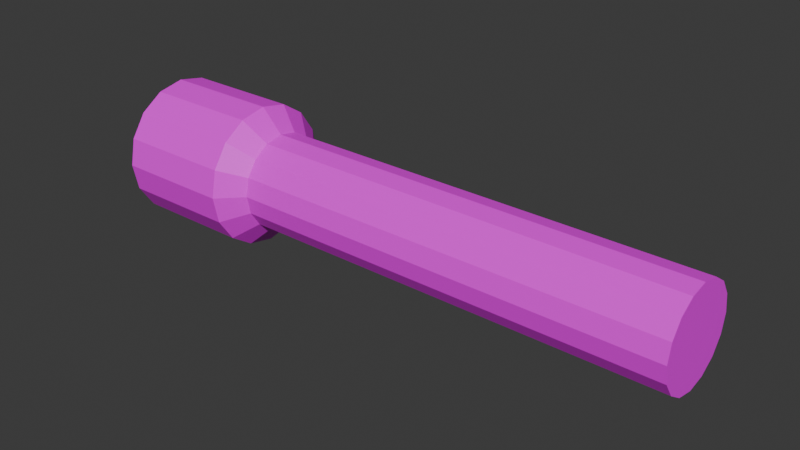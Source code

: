 # Source: Flashlight.blend  (saved by Blender 4.0.36; exported with 4.5.12 LTS)
import bpy
from mathutils import Matrix  # noqa: F401  (used for matrix-valued properties, if any)

bpy.ops.wm.read_factory_settings(use_empty=True)
scene = bpy.context.scene
scene.name = 'Scene'

# ---- collections
col_collection = bpy.data.collections.new('Collection'); scene.collection.children.link(col_collection)

# ---- images (referenced by path relative to the original .blend; pixels are not part of the script)
import os
ASSET_DIR = os.environ.get("B2B_ASSET_DIR", "")  # directory of the original .blend (textures are referenced by path, not embedded)
HERE = os.path.dirname(os.path.abspath(__file__))  # packed textures are extracted next to this script under _unpacked/

def load_image(name, relpath, width, height, colorspace="sRGB"):
    """Load a texture the original file referenced (path relative to the .blend, or extracted next to this script)."""
    p = next((c for c in (os.path.join(HERE, relpath), os.path.join(ASSET_DIR, relpath)) if relpath and os.path.exists(c)), "")
    if p:
        img = bpy.data.images.load(p, check_existing=True)
        img.name = name
    else:  # same state as the original file: an image datablock whose file is absent (Cycles renders it pink)
        img = bpy.data.images.new(name, width, height)
        img.source = "FILE"
        img.filepath = "//" + (relpath or name)
    img.colorspace_settings.name = colorspace
    return img
img_flashlight = load_image('Flashlight', 'Flashlight.png', 1024, 1024, 'sRGB')

# ---- materials (node trees are filled in below, after node groups)
mat_material_001 = bpy.data.materials.new('Material.001')
mat_material_001.use_transparent_shadow = False

# ---- material node trees
mat_material_001.use_nodes = True; mat_material_001.node_tree.nodes.clear()
_N = mat_material_001.node_tree.nodes; _L = mat_material_001.node_tree.links
n0 = _N.new('ShaderNodeBsdfPrincipled'); n0.name = 'Principled BSDF'; n0.location = (10, 300)
n0.inputs[3].default_value = 1.45
n1 = _N.new('ShaderNodeOutputMaterial'); n1.name = 'Material Output'; n1.location = (300, 300)
n2 = _N.new('ShaderNodeTexImage'); n2.name = 'Image Texture'; n2.location = (-280, 280)
n2.image = img_flashlight
_L.new(n0.outputs[0], n1.inputs[0])
_L.new(n2.outputs[0], n0.inputs[0])
n1.is_active_output = True

# ---- world
world_world = bpy.data.worlds.new('World'); scene.world = world_world
world_world.use_nodes = True; world_world.node_tree.nodes.clear()
_N = world_world.node_tree.nodes; _L = world_world.node_tree.links
n0 = _N.new('ShaderNodeOutputWorld'); n0.name = 'World Output'; n0.location = (300, 300)
n1 = _N.new('ShaderNodeBackground'); n1.name = 'Background'; n1.location = (10, 300)
n1.inputs[0].default_value = (0.05088, 0.05088, 0.05088, 1.0)
_L.new(n1.outputs[0], n0.inputs[0])
n0.is_active_output = True
world_world.color = (0.05088, 0.05088, 0.05088)
world_world.use_sun_shadow = False
world_world.sun_shadow_jitter_overblur = 0.0

# ---- meshes
me_cylinder = bpy.data.meshes.new('Cylinder')
me_cylinder.from_pydata([(-0.2603, 0.6284, -7.16), (0.0, 0.7442, 1.0), (-0.481, 0.481, -7.16), (0.2848, 0.6876, 1.0), (-0.6284, 0.2603, -7.16), (0.5263, 0.5263, 1.0), (-0.6802, 3.725e-09, -7.16), (0.6876, 0.2848, 1.0), (-0.6284, -0.2603, -7.16), (0.7442, 0.0, 1.0), (-0.481, -0.481, -7.16), (0.6876, -0.2848, 1.0), (-0.2603, -0.6284, -7.16), (0.5263, -0.5263, 1.0), (7.738e-07, -0.6802, -7.16), (0.2848, -0.6876, 1.0), (0.2603, -0.6284, -7.16), (0.0, -0.7442, 1.0), (0.481, -0.481, -7.16), (-0.2848, -0.6876, 1.0), (0.6284, -0.2603, -7.16), (-0.5263, -0.5263, 1.0), (0.6802, -3.725e-09, -7.16), (-0.6876, -0.2848, 1.0), (0.6284, 0.2603, -7.16), (-0.7442, 0.0, 1.0), (0.481, 0.481, -7.16), (-0.6876, 0.2848, 1.0), (7.813e-07, 0.6802, -7.16), (-0.5263, 0.5263, 1.0), (0.2603, 0.6284, -7.16), (-0.2848, 0.6876, 1.0), (0.3827, 0.9239, 1.0), (0.0, 1.0, 1.0), (0.7071, 0.7071, 1.0), (0.9239, 0.3827, 1.0), (1.0, 0.0, 1.0), (0.9239, -0.3827, 1.0), (0.7071, -0.7071, 1.0), (0.3827, -0.9239, 1.0), (0.0, -1.0, 1.0), (-0.3827, -0.9239, 1.0), (-0.7071, -0.7071, 1.0), (-0.9239, -0.3827, 1.0), (-1.0, 0.0, 1.0), (-0.9239, 0.3827, 1.0), (-0.7071, 0.7071, 1.0), (-0.3827, 0.9239, 1.0), (0.2848, 0.6876, 0.4626), (-1.889e-08, 0.7442, 0.4626), (0.5263, 0.5263, 0.4626), (0.6876, 0.2848, 0.4626), (0.7442, 0.0, 0.4626), (0.6876, -0.2848, 0.4626), (0.5263, -0.5263, 0.4626), (0.2848, -0.6876, 0.4626), (-1.889e-08, -0.7442, 0.4626), (-0.2848, -0.6876, 0.4626), (-0.5263, -0.5263, 0.4626), (-0.6876, -0.2848, 0.4626), (-0.7442, 0.0, 0.4626), (-0.6876, 0.2848, 0.4626), (-0.5263, 0.5263, 0.4626), (-0.2848, 0.6876, 0.4626), (3.725e-09, 0.6802, -1.0), (0.0, 1.0, -0.6864), (0.2603, 0.6284, -1.0), (0.3827, 0.9239, -0.6864), (0.481, 0.481, -1.0), (0.7071, 0.7071, -0.6864), (0.6284, 0.2603, -1.0), (0.9239, 0.3827, -0.6864), (0.6802, -3.725e-09, -1.0), (1.0, 0.0, -0.6864), (0.6284, -0.2603, -1.0), (0.9239, -0.3827, -0.6864), (0.481, -0.481, -1.0), (0.7071, -0.7071, -0.6864), (0.2603, -0.6284, -1.0), (0.3827, -0.9239, -0.6864), (-3.725e-09, -0.6802, -1.0), (0.0, -1.0, -0.6864), (-0.2603, -0.6284, -1.0), (-0.3827, -0.9239, -0.6864), (-0.481, -0.481, -1.0), (-0.7071, -0.7071, -0.6864), (-0.6284, -0.2603, -1.0), (-0.9239, -0.3827, -0.6864), (-0.6802, 3.725e-09, -1.0), (-1.0, 0.0, -0.6864), (-0.6284, 0.2603, -1.0), (-0.9239, 0.3827, -0.6864), (-0.481, 0.481, -1.0), (-0.7071, 0.7071, -0.6864), (-0.2603, 0.6284, -1.0), (-0.3827, 0.9239, -0.6864)], [], [(95, 47, 33, 65), (69, 34, 35, 71), (71, 35, 36, 73), (73, 36, 37, 75), (75, 37, 38, 77), (77, 38, 39, 79), (79, 39, 40, 81), (81, 40, 41, 83), (83, 41, 42, 85), (85, 42, 43, 87), (87, 43, 44, 89), (89, 44, 45, 91), (91, 45, 46, 93), (93, 46, 47, 95), (31, 29, 62, 63), (28, 30, 26, 24, 22, 20, 18, 16, 14, 12, 10, 8, 6, 4, 2, 0), (67, 32, 34, 69), (65, 33, 32, 67), (1, 3, 32, 33), (3, 5, 34, 32), (5, 7, 35, 34), (7, 9, 36, 35), (9, 11, 37, 36), (11, 13, 38, 37), (13, 15, 39, 38), (15, 17, 40, 39), (17, 19, 41, 40), (19, 21, 42, 41), (21, 23, 43, 42), (23, 25, 44, 43), (25, 27, 45, 44), (27, 29, 46, 45), (29, 31, 47, 46), (31, 1, 33, 47), (48, 49, 63, 62, 61, 60, 59, 58, 57, 56, 55, 54, 53, 52, 51, 50), (17, 15, 55, 56), (3, 1, 49, 48), (1, 31, 63, 49), (19, 17, 56, 57), (5, 3, 48, 50), (21, 19, 57, 58), (7, 5, 50, 51), (23, 21, 58, 59), (9, 7, 51, 52), (25, 23, 59, 60), (11, 9, 52, 53), (27, 25, 60, 61), (13, 11, 53, 54), (29, 27, 61, 62), (15, 13, 54, 55), (65, 67, 66, 64), (67, 69, 68, 66), (69, 71, 70, 68), (71, 73, 72, 70), (73, 75, 74, 72), (75, 77, 76, 74), (77, 79, 78, 76), (79, 81, 80, 78), (81, 83, 82, 80), (83, 85, 84, 82), (85, 87, 86, 84), (87, 89, 88, 86), (89, 91, 90, 88), (91, 93, 92, 90), (93, 95, 94, 92), (95, 65, 64, 94), (72, 74, 20, 22), (82, 84, 10, 12), (92, 94, 0, 2), (68, 70, 24, 26), (78, 80, 14, 16), (88, 90, 4, 6), (94, 64, 28, 0), (64, 66, 30, 28), (74, 76, 18, 20), (84, 86, 8, 10), (70, 72, 22, 24), (80, 82, 12, 14), (90, 92, 2, 4), (66, 68, 26, 30), (76, 78, 16, 18), (86, 88, 6, 8)])
_uv = me_cylinder.uv_layers.new(name='UVMap')
_uv.uv.foreach_set('vector', [0.6042, 0.7267, 0.6042, 0.5304, 0.6462, 0.5304, 0.6462, 0.7267, 0.7335, 0.7267, 0.7335, 0.5304, 0.7657, 0.5304, 0.7657, 0.7267, 0.01477, 0.9574, 0.01477, 0.7611, 0.05672, 0.7611, 0.05672, 0.9574, 0.05672, 0.9574, 0.05672, 0.7611, 0.1021, 0.7611, 0.1021, 0.9574, 0.1021, 0.9574, 0.1021, 0.7611, 0.1441, 0.7611, 0.1441, 0.9574, 0.7952, 0.7267, 0.7952, 0.5304, 0.8371, 0.5304, 0.8371, 0.7267, 0.8371, 0.7267, 0.8371, 0.5304, 0.8826, 0.5304, 0.8826, 0.7267, 0.8826, 0.7267, 0.8826, 0.5304, 0.9245, 0.5304, 0.9245, 0.7267, 0.5721, 0.9524, 0.5721, 0.7562, 0.6042, 0.7562, 0.6042, 0.9524, 0.6042, 0.9524, 0.6042, 0.7562, 0.6462, 0.7562, 0.6462, 0.9524, 0.6462, 0.9524, 0.6462, 0.7562, 0.6916, 0.7562, 0.6916, 0.9524, 0.6916, 0.9524, 0.6916, 0.7562, 0.7335, 0.7562, 0.7335, 0.9524, 0.7335, 0.9524, 0.7335, 0.7562, 0.7657, 0.7562, 0.7657, 0.9524, 0.5721, 0.7267, 0.5721, 0.5304, 0.6042, 0.5304, 0.6042, 0.7267, 0.83, 0.4044, 0.83, 0.3732, 0.8925, 0.3732, 0.8925, 0.4044, 0.9852, 0.1079, 0.9734, 0.1364, 0.9516, 0.1582, 0.923, 0.17, 0.8921, 0.17, 0.8636, 0.1582, 0.8418, 0.1364, 0.83, 0.1079, 0.83, 0.07697, 0.8418, 0.04843, 0.8636, 0.02659, 0.8921, 0.01477, 0.923, 0.01477, 0.9516, 0.02659, 0.9734, 0.04843, 0.9852, 0.07697, 0.6916, 0.7267, 0.6916, 0.5304, 0.7335, 0.5304, 0.7335, 0.7267, 0.6462, 0.7267, 0.6462, 0.5304, 0.6916, 0.5304, 0.6916, 0.7267, 0.7712, 0.1458, 0.7712, 0.112, 0.8004, 0.1062, 0.8004, 0.1516, 0.7712, 0.112, 0.7583, 0.08079, 0.783, 0.06426, 0.8004, 0.1062, 0.7583, 0.08079, 0.7344, 0.05689, 0.7509, 0.03215, 0.783, 0.06426, 0.7344, 0.05689, 0.7032, 0.04396, 0.709, 0.01477, 0.7509, 0.03215, 0.7032, 0.04396, 0.6694, 0.04396, 0.6636, 0.01477, 0.709, 0.01477, 0.6694, 0.04396, 0.6382, 0.05689, 0.6216, 0.03215, 0.6636, 0.01477, 0.6382, 0.05689, 0.6143, 0.08079, 0.5895, 0.06426, 0.6216, 0.03215, 0.6143, 0.08079, 0.6013, 0.112, 0.5721, 0.1062, 0.5895, 0.06426, 0.6013, 0.112, 0.6013, 0.1458, 0.5721, 0.1516, 0.5721, 0.1062, 0.6013, 0.1458, 0.6143, 0.177, 0.5895, 0.1936, 0.5721, 0.1516, 0.6143, 0.177, 0.6382, 0.2009, 0.6216, 0.2257, 0.5895, 0.1936, 0.6382, 0.2009, 0.6694, 0.2139, 0.6636, 0.243, 0.6216, 0.2257, 0.6694, 0.2139, 0.7032, 0.2139, 0.709, 0.243, 0.6636, 0.243, 0.7032, 0.2139, 0.7344, 0.2009, 0.7509, 0.2257, 0.709, 0.243, 0.7344, 0.2009, 0.7583, 0.177, 0.783, 0.1936, 0.7509, 0.2257, 0.7583, 0.177, 0.7712, 0.1458, 0.8004, 0.1516, 0.783, 0.1936, 0.4852, 0.8292, 0.4852, 0.863, 0.4723, 0.8942, 0.4484, 0.9181, 0.4171, 0.931, 0.3833, 0.931, 0.3521, 0.9181, 0.3282, 0.8942, 0.3153, 0.863, 0.3153, 0.8292, 0.3282, 0.798, 0.3521, 0.7741, 0.3833, 0.7611, 0.4171, 0.7611, 0.4484, 0.7741, 0.4723, 0.798, 0.83, 0.2547, 0.83, 0.2235, 0.8925, 0.2235, 0.8925, 0.2547, 0.83, 0.4694, 0.83, 0.4382, 0.8925, 0.4382, 0.8925, 0.4694, 0.83, 0.4382, 0.83, 0.4044, 0.8925, 0.4044, 0.8925, 0.4382, 0.83, 0.2885, 0.83, 0.2547, 0.8925, 0.2547, 0.8925, 0.2885, 0.2232, 0.785, 0.2232, 0.7611, 0.2857, 0.7611, 0.2857, 0.785, 0.83, 0.3197, 0.83, 0.2885, 0.8925, 0.2885, 0.8925, 0.3197, 0.2232, 0.8162, 0.2232, 0.785, 0.2857, 0.785, 0.2857, 0.8162, 0.83, 0.3436, 0.83, 0.3197, 0.8925, 0.3197, 0.8925, 0.3436, 0.2232, 0.85, 0.2232, 0.8162, 0.2857, 0.8162, 0.2857, 0.85, 0.922, 0.2308, 0.922, 0.1996, 0.9846, 0.1996, 0.9846, 0.2308, 0.2232, 0.8813, 0.2232, 0.85, 0.2857, 0.85, 0.2857, 0.8813, 0.922, 0.2646, 0.922, 0.2308, 0.9846, 0.2308, 0.9846, 0.2646, 0.2232, 0.9052, 0.2232, 0.8813, 0.2857, 0.8813, 0.2857, 0.9052, 0.922, 0.2958, 0.922, 0.2646, 0.9846, 0.2646, 0.9846, 0.2958, 0.83, 0.2235, 0.83, 0.1996, 0.8925, 0.1996, 0.8925, 0.2235, 0.8004, 0.4094, 0.783, 0.4514, 0.7521, 0.4307, 0.7639, 0.4022, 0.783, 0.4514, 0.7509, 0.4835, 0.7303, 0.4525, 0.7521, 0.4307, 0.7509, 0.4835, 0.709, 0.5009, 0.7017, 0.4644, 0.7303, 0.4525, 0.709, 0.5009, 0.6636, 0.5009, 0.6708, 0.4644, 0.7017, 0.4644, 0.6636, 0.5009, 0.6216, 0.4835, 0.6423, 0.4525, 0.6708, 0.4644, 0.6216, 0.4835, 0.5895, 0.4514, 0.6205, 0.4307, 0.6423, 0.4525, 0.5895, 0.4514, 0.5721, 0.4094, 0.6086, 0.4022, 0.6205, 0.4307, 0.5721, 0.4094, 0.5721, 0.364, 0.6086, 0.3713, 0.6086, 0.4022, 0.5721, 0.364, 0.5895, 0.3221, 0.6205, 0.3427, 0.6086, 0.3713, 0.5895, 0.3221, 0.6216, 0.29, 0.6423, 0.3209, 0.6205, 0.3427, 0.6216, 0.29, 0.6636, 0.2726, 0.6708, 0.3091, 0.6423, 0.3209, 0.6636, 0.2726, 0.709, 0.2726, 0.7017, 0.3091, 0.6708, 0.3091, 0.709, 0.2726, 0.7509, 0.29, 0.7303, 0.3209, 0.7017, 0.3091, 0.7509, 0.29, 0.783, 0.3221, 0.7521, 0.3427, 0.7303, 0.3209, 0.783, 0.3221, 0.8004, 0.364, 0.7639, 0.3713, 0.7521, 0.3427, 0.8004, 0.364, 0.8004, 0.4094, 0.7639, 0.4022, 0.7639, 0.3713, 0.4832, 0.01477, 0.5141, 0.01477, 0.5141, 0.7316, 0.4832, 0.7316, 0.2639, 0.01477, 0.2857, 0.01477, 0.2857, 0.7316, 0.2639, 0.7316, 0.01477, 0.01477, 0.03661, 0.01477, 0.03661, 0.7316, 0.01477, 0.7316, 0.1246, 0.01477, 0.1464, 0.01477, 0.1464, 0.7316, 0.1246, 0.7316, 0.2045, 0.01477, 0.2354, 0.01477, 0.2354, 0.7316, 0.2045, 0.7316, 0.3747, 0.01477, 0.4033, 0.01477, 0.4033, 0.7316, 0.3747, 0.7316, 0.03661, 0.01477, 0.06515, 0.01477, 0.06515, 0.7316, 0.03661, 0.7316, 0.06515, 0.01477, 0.09603, 0.01477, 0.09603, 0.7316, 0.06515, 0.7316, 0.5141, 0.01477, 0.5426, 0.01477, 0.5426, 0.7316, 0.5141, 0.7316, 0.3153, 0.01477, 0.3438, 0.01477, 0.3438, 0.7316, 0.3153, 0.7316, 0.4546, 0.01477, 0.4832, 0.01477, 0.4832, 0.7316, 0.4546, 0.7316, 0.2354, 0.01477, 0.2639, 0.01477, 0.2639, 0.7316, 0.2354, 0.7316, 0.4033, 0.01477, 0.4251, 0.01477, 0.4251, 0.7316, 0.4033, 0.7316, 0.09603, 0.01477, 0.1246, 0.01477, 0.1246, 0.7316, 0.09603, 0.7316, 0.176, 0.01477, 0.2045, 0.01477, 0.2045, 0.7316, 0.176, 0.7316, 0.3438, 0.01477, 0.3747, 0.01477, 0.3747, 0.7316, 0.3438, 0.7316])
me_cylinder.materials.append(mat_material_001)
me_cylinder.update()

# ---- objects
ob_cylinder = bpy.data.objects.new('Cylinder', me_cylinder)

# ---- transforms, parenting, visibility, modifiers, constraints
ob_cylinder.location = (0.0, 0.0, 0.0)
ob_cylinder.rotation_euler = (-0.0, -1.571, 0.0)

# ---- collection membership
col_collection.objects.link(ob_cylinder)

# ---- scene / render settings (as saved in the file)
scene.frame_start = 1; scene.frame_end = 250; scene.frame_set(1)
scene.render.engine = 'BLENDER_EEVEE_NEXT'
scene.cycles.sampling_pattern = 'TABULATED_SOBOL'
bpy.context.view_layer.update()

# ---- added for rendering (the .blend has no active camera and no usable light): camera, sun
cam_auto = bpy.data.cameras.new('AutoCamera')
cam_auto.lens = 50.0
cam_auto.sensor_width = 36.0
cam_auto.clip_end = 1000.0
ob_auto_camera = bpy.data.objects.new('AutoCamera', cam_auto)
scene.collection.objects.link(ob_auto_camera)
ob_auto_camera.location = (11.07, -9.5882, 6.39213)
ob_auto_camera.rotation_euler = (1.09748, -7.21219e-08, 0.694738)
scene.camera = ob_auto_camera
light_auto_sun = bpy.data.lights.new('AutoSun', 'SUN')
light_auto_sun.energy = 3.0
light_auto_sun.angle = 0.0523599
ob_auto_sun = bpy.data.objects.new('AutoSun', light_auto_sun)
scene.collection.objects.link(ob_auto_sun)
ob_auto_sun.rotation_euler = (0.872665, 0.174533, 0.523599)
bpy.context.view_layer.update()
